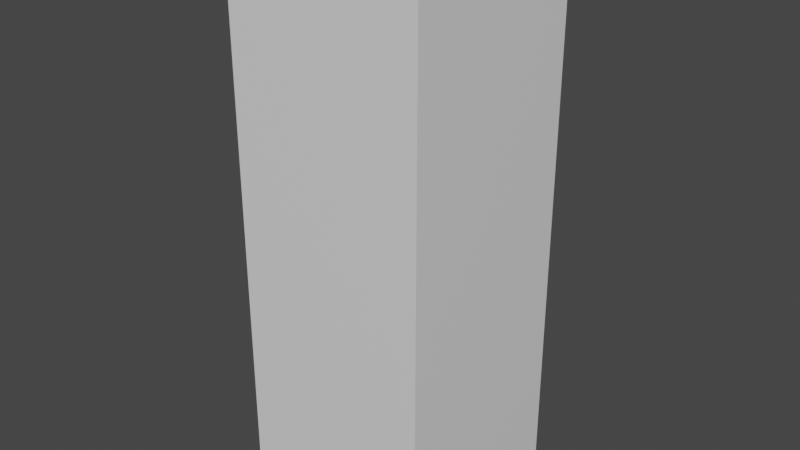 # Source: PlayerSizeTestModel_M.blend  (saved by Blender 2.90.8; exported with 4.5.12 LTS)
import bpy
from mathutils import Matrix  # noqa: F401  (used for matrix-valued properties, if any)

bpy.ops.wm.read_factory_settings(use_empty=True)
scene = bpy.context.scene
scene.name = 'Scene'

# ---- collections
col_collection = bpy.data.collections.new('Collection'); scene.collection.children.link(col_collection)

# ---- materials (node trees are filled in below, after node groups)
mat_material = bpy.data.materials.new('Material')
mat_material.alpha_threshold = 0.0
mat_material.use_transparent_shadow = False
mat_material.line_color = (0.0, 0.0, 0.0, 1.0)

# ---- material node trees
mat_material.use_nodes = True; mat_material.node_tree.nodes.clear()
_N = mat_material.node_tree.nodes; _L = mat_material.node_tree.links
n0 = _N.new('ShaderNodeOutputMaterial'); n0.name = 'Material Output'; n0.location = (300, 300)
n1 = _N.new('ShaderNodeBsdfPrincipled'); n1.name = 'Principled BSDF'; n1.location = (10, 300)
n1.distribution = 'GGX'
n1.subsurface_method = 'BURLEY'
n1.inputs[2].default_value = 0.4
n1.inputs[3].default_value = 1.45
n1.inputs[27].default_value = (0.0, 0.0, 0.0, 1.0)
n1.inputs[28].default_value = 1.0
_L.new(n1.outputs[0], n0.inputs[0])
n0.is_active_output = True

# ---- world
world_world = bpy.data.worlds.new('World'); scene.world = world_world
world_world.use_nodes = True; world_world.node_tree.nodes.clear()
_N = world_world.node_tree.nodes; _L = world_world.node_tree.links
n0 = _N.new('ShaderNodeOutputWorld'); n0.name = 'World Output'; n0.location = (300, 300)
n1 = _N.new('ShaderNodeBackground'); n1.name = 'Background'; n1.location = (10, 300)
n1.inputs[0].default_value = (0.05088, 0.05088, 0.05088, 1.0)
_L.new(n1.outputs[0], n0.inputs[0])
n0.is_active_output = True
world_world.color = (0.05088, 0.05088, 0.05088)
world_world.use_sun_shadow = False
world_world.sun_shadow_jitter_overblur = 0.0

# ---- meshes
me_cube = bpy.data.meshes.new('Cube')
me_cube.from_pydata([(1.0, 1.0, 1.0), (1.0, 1.0, -1.0), (1.0, -1.0, 1.0), (1.0, -1.0, -1.0), (-1.0, 1.0, 1.0), (-1.0, 1.0, -1.0), (-1.0, -1.0, 1.0), (-1.0, -1.0, -1.0)], [], [(0, 4, 6, 2), (3, 2, 6, 7), (7, 6, 4, 5), (5, 1, 3, 7), (1, 0, 2, 3), (5, 4, 0, 1)])
_uv = me_cube.uv_layers.new(name='UVMap')
_uv.uv.foreach_set('vector', [0.625, 0.5, 0.875, 0.5, 0.875, 0.75, 0.625, 0.75, 0.375, 0.75, 0.625, 0.75, 0.625, 1.0, 0.375, 1.0, 0.375, 0.0, 0.625, 0.0, 0.625, 0.25, 0.375, 0.25, 0.125, 0.5, 0.375, 0.5, 0.375, 0.75, 0.125, 0.75, 0.375, 0.5, 0.625, 0.5, 0.625, 0.75, 0.375, 0.75, 0.375, 0.25, 0.625, 0.25, 0.625, 0.5, 0.375, 0.5])
me_cube.materials.append(mat_material)
me_cube.use_remesh_preserve_volume = False
me_cube.use_remesh_preserve_attributes = False
me_cube.use_mirror_vertex_groups = False
me_cube.update()

# ---- objects
ob_cube = bpy.data.objects.new('Cube', me_cube)

# ---- transforms, parenting, visibility, modifiers, constraints
ob_cube.location = (0.0, 0.0, 0.0)
ob_cube.scale = (0.5, 0.5, 1.4)
ob_cube.lock_rotations_4d = False
ob_cube.empty_display_type = 'ARROWS'
ob_cube.lineart.crease_threshold = 0.0

# ---- collection membership
col_collection.objects.link(ob_cube)

# ---- scene / render settings (as saved in the file)
scene.frame_start = 1; scene.frame_end = 250; scene.frame_set(1)
scene.render.engine = 'BLENDER_EEVEE_NEXT'
scene.cycles.use_denoising = False
scene.cycles.samples = 128
scene.cycles.sampling_pattern = 'TABULATED_SOBOL'
scene.cycles.use_adaptive_sampling = False
scene.cycles.use_light_tree = False
scene.view_settings.view_transform = 'Filmic'
bpy.context.view_layer.update()

# ---- added for rendering (the .blend has no active camera and no usable light): camera, sun
cam_auto = bpy.data.cameras.new('AutoCamera')
cam_auto.lens = 50.0
cam_auto.sensor_width = 36.0
cam_auto.clip_end = 1000.0
ob_auto_camera = bpy.data.objects.new('AutoCamera', cam_auto)
scene.collection.objects.link(ob_auto_camera)
ob_auto_camera.location = (2.90232, -3.48278, 2.32185)
ob_auto_camera.rotation_euler = (1.09748, -7.21219e-08, 0.694738)
scene.camera = ob_auto_camera
light_auto_sun = bpy.data.lights.new('AutoSun', 'SUN')
light_auto_sun.energy = 3.0
light_auto_sun.angle = 0.0523599
ob_auto_sun = bpy.data.objects.new('AutoSun', light_auto_sun)
scene.collection.objects.link(ob_auto_sun)
ob_auto_sun.rotation_euler = (0.872665, 0.174533, 0.523599)
bpy.context.view_layer.update()
